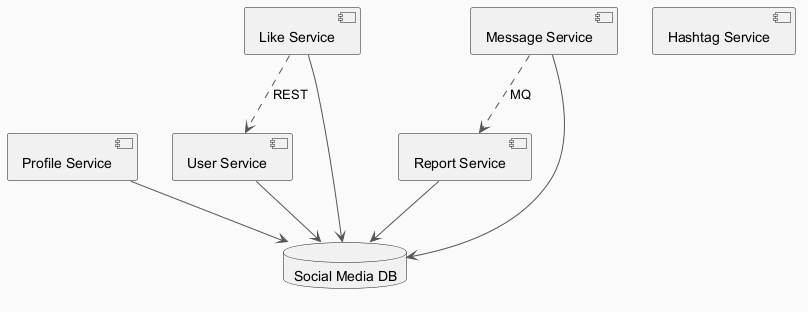

The diagram above was rendered by PlantUML. Its source (embedded in the PNG):
@startuml
skinparam backgroundColor #FAFAFA
skinparam classBackgroundColor #FFF3E0
skinparam classBorderColor #E65100
skinparam ArrowColor #555555
component "Profile Service" as C_ProfileService
component "Like Service" as C_LikeService
component "Message Service" as C_MessageService
component "Hashtag Service" as C_HashtagService
component "User Service" as C_UserService
component "Report Service" as C_ReportService
database "Social Media DB" as DB_social_media
C_ProfileService --> DB_social_media
C_LikeService --> DB_social_media
C_MessageService --> DB_social_media
C_UserService --> DB_social_media
C_ReportService --> DB_social_media
C_LikeService ..> C_UserService : REST
C_MessageService ..> C_ReportService : MQ
@enduml